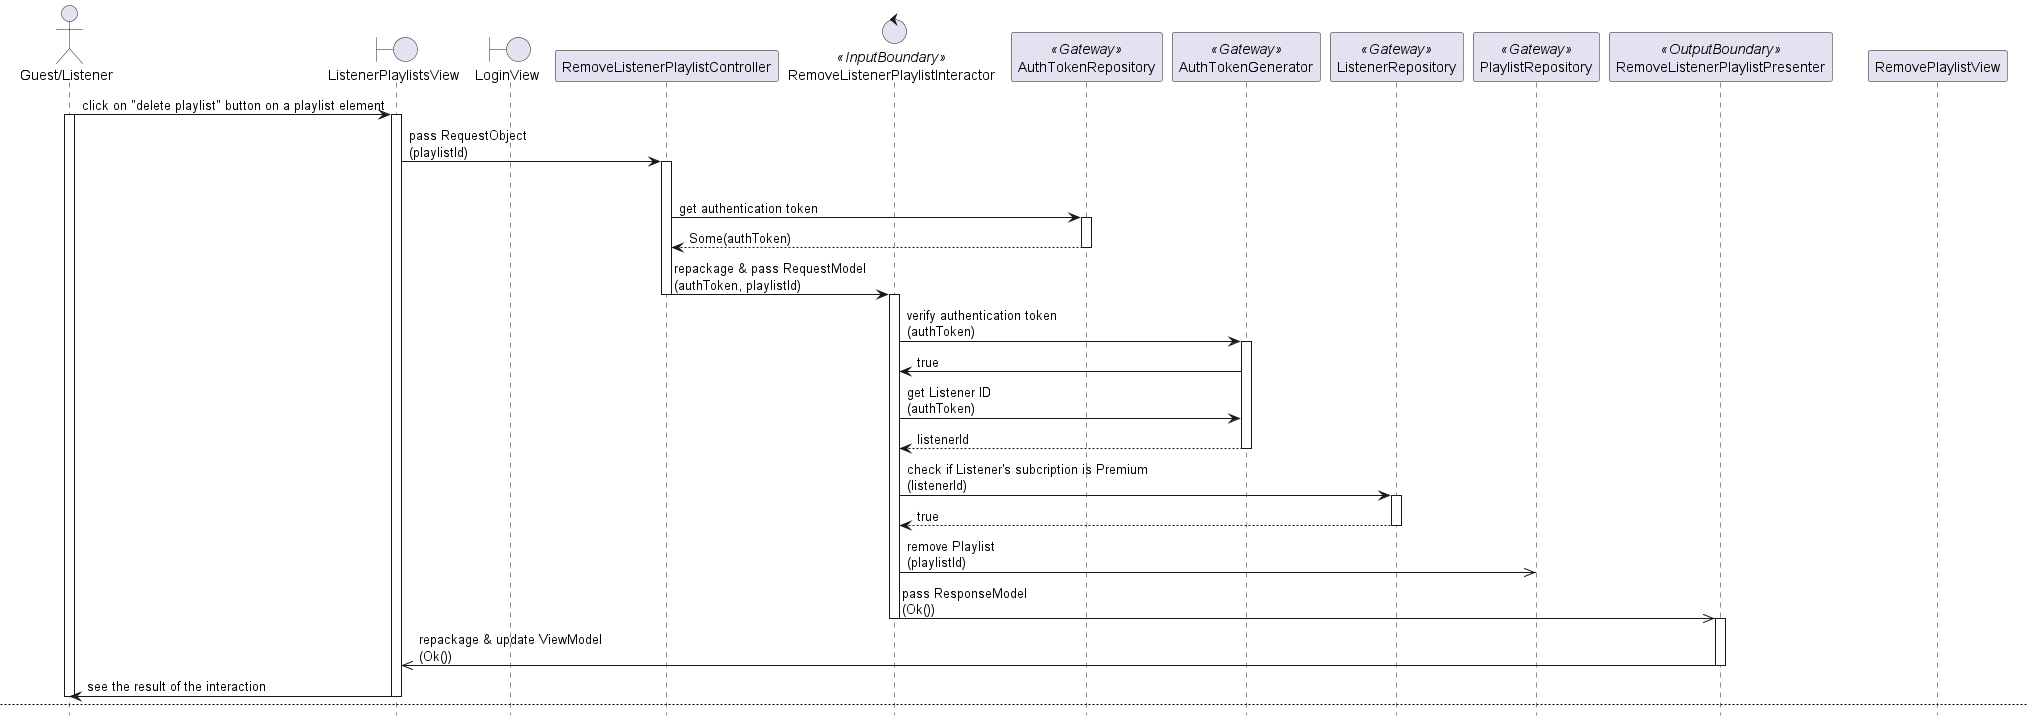

The diagram above was rendered by PlantUML. Its source (embedded in the PNG):
@startuml

hide footbox
skinparam BackgroundColor transparent

actor "Guest/Listener"
boundary ListenerPlaylistsView
boundary LoginView
participant RemoveListenerPlaylistController
control RemoveListenerPlaylistInteractor <<InputBoundary>>
participant AuthTokenRepository <<Gateway>>
participant AuthTokenGenerator <<Gateway>>
participant ListenerRepository <<Gateway>>
participant PlaylistRepository <<Gateway>>
participant RemoveListenerPlaylistPresenter <<OutputBoundary>>

"Guest/Listener" -> ListenerPlaylistsView: click on "delete playlist" button on a playlist element
activate "Guest/Listener"
activate ListenerPlaylistsView

ListenerPlaylistsView -> RemoveListenerPlaylistController: pass RequestObject\n(playlistId)
activate RemoveListenerPlaylistController

alt OK
    RemoveListenerPlaylistController -> AuthTokenRepository: get authentication token
    activate AuthTokenRepository
    return Some(authToken)
    deactivate AuthTokenRepository

    RemoveListenerPlaylistController -> RemoveListenerPlaylistInteractor: repackage & pass RequestModel\n(authToken, playlistId)
    deactivate RemoveListenerPlaylistController
    activate RemoveListenerPlaylistInteractor

    RemoveListenerPlaylistInteractor -> AuthTokenGenerator: verify authentication token\n(authToken)
    activate AuthTokenGenerator
    RemoveListenerPlaylistInteractor <- AuthTokenGenerator: true
    RemoveListenerPlaylistInteractor -> AuthTokenGenerator: get Listener ID\n(authToken)
    return listenerId
    deactivate AuthTokenGenerator

    RemoveListenerPlaylistInteractor -> ListenerRepository: check if Listener's subcription is Premium\n(listenerId)
    activate ListenerRepository
    return true
    deactivate ListenerRepository

    RemoveListenerPlaylistInteractor ->> PlaylistRepository: remove Playlist\n(playlistId)

    RemoveListenerPlaylistInteractor ->> RemoveListenerPlaylistPresenter: pass ResponseModel\n(Ok())
    deactivate RemoveListenerPlaylistInteractor
    activate RemoveListenerPlaylistPresenter

    RemoveListenerPlaylistPresenter ->> ListenerPlaylistsView: repackage & update ViewModel\n(Ok())
    deactivate RemoveListenerPlaylistPresenter

    ListenerPlaylistsView -> "Guest/Listener": see the result of the interaction
    deactivate ListenerPlaylistsView
    deactivate "Guest/Listener"

    newpage

else Error: Authentication token not found
    RemoveListenerPlaylistController -> AuthTokenRepository: get authentication token
    activate RemoveListenerPlaylistController
    activate "Guest/Listener"
    activate RemovePlaylistView
    activate AuthTokenRepository
    return None
    deactivate AuthTokenRepository

    RemoveListenerPlaylistController -> LoginView: redirect
    deactivate RemovePlaylistView
    deactivate RemoveListenerPlaylistController
    activate LoginView

    LoginView -> "Guest/Listener": see the result of the interaction
    deactivate LoginView
    deactivate "Guest/Listener"

else Error: Authentication token invalid
    RemoveListenerPlaylistController -> AuthTokenRepository: get authentication token
    activate RemoveListenerPlaylistController
    activate "Guest/Listener"
    activate RemovePlaylistView
    activate AuthTokenRepository
    return Some(authToken)
    deactivate AuthTokenRepository

    RemoveListenerPlaylistController -> RemoveListenerPlaylistInteractor: repackage & pass RequestModel\n(authToken, playlistId)
    deactivate RemoveListenerPlaylistController
    activate RemoveListenerPlaylistInteractor

    RemoveListenerPlaylistInteractor -> AuthTokenGenerator: verify authentication token
    activate AuthTokenGenerator
    return false
    deactivate AuthTokenGenerator

    RemoveListenerPlaylistInteractor ->> RemoveListenerPlaylistPresenter: pass ResponseModel\n(Err(AuthTokenInvalid))
    deactivate RemoveListenerPlaylistInteractor
    activate RemoveListenerPlaylistPresenter

    RemoveListenerPlaylistPresenter ->> ListenerPlaylistsView: repackage & update ViewModel\n(Err(AuthTokenInvalid))
    deactivate RemoveListenerPlaylistPresenter

    ListenerPlaylistsView ->> LoginView: redirect
    deactivate RemovePlaylistView
    activate LoginView

    LoginView -> "Guest/Listener": see the result of the interaction
    deactivate LoginView
    deactivate "Guest/Listener"
    newpage

else Error: Listener is not Premium
    RemoveListenerPlaylistController -> AuthTokenRepository: get authentication token
    activate RemoveListenerPlaylistController
    activate "Guest/Listener"
    activate RemovePlaylistView
    activate AuthTokenRepository
    return Some(authToken)
    deactivate AuthTokenRepository

    RemoveListenerPlaylistController -> RemoveListenerPlaylistInteractor: repackage & pass RequestModel\n(authToken, playlistMetadata)
    deactivate RemoveListenerPlaylistController
    activate RemoveListenerPlaylistInteractor

    RemoveListenerPlaylistInteractor -> AuthTokenGenerator: verify authentication token\n(authToken)
    activate AuthTokenGenerator
    RemoveListenerPlaylistInteractor <- AuthTokenGenerator: true
    RemoveListenerPlaylistInteractor -> AuthTokenGenerator: get Listener ID\n(authToken)
    return listenerId
    deactivate AuthTokenGenerator

    RemoveListenerPlaylistInteractor -> ListenerRepository: check if Listener's subcription is Premium\n(listenerId)
    activate ListenerRepository
    return false
    deactivate ListenerRepository

    RemoveListenerPlaylistInteractor ->> RemoveListenerPlaylistPresenter: pass ResponseModel\n(Err(ListenerIsNotPremium))
    deactivate RemoveListenerPlaylistInteractor
    activate RemoveListenerPlaylistPresenter

    RemoveListenerPlaylistPresenter ->> RemovePlaylistView: repackage & update ViewModel\n(Err(ListenerIsNotPremium))
    deactivate RemoveListenerPlaylistPresenter

    RemovePlaylistView -> ListenerPlaylistsView: redirect
    deactivate RemovePlaylistView
    activate ListenerPlaylistsView

    ListenerPlaylistsView -> "Guest/Listener": see the result of the interaction
    deactivate ListenerPlaylistsView
    deactivate "Guest/Listener"

@enduml